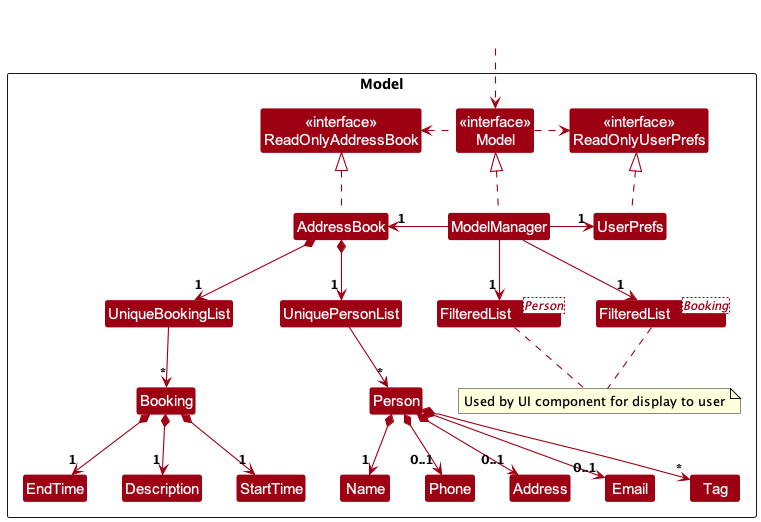

The diagram above was rendered by PlantUML. Its source (embedded in the PNG):
@startuml
!include style.puml
skinparam {
    arrowThickness 1.1
    arrowColor MODEL_COLOR
    classBackgroundColor MODEL_COLOR
    classBorderColor MODEL_COLOR
    ClassStereotypeFontColor MODEL_COLOR
    classBorderColor<<hide>> #FFFFFF
    ClassStereotypeFontColor<<hide>> #FFFFFF
}

Package Model as ModelPackage <<Rectangle>>{
Class "<<interface>>\nReadOnlyAddressBook" as ReadOnlyAddressBook
Class "<<interface>>\nReadOnlyUserPrefs" as ReadOnlyUserPrefs
Class "<<interface>>\nModel" as Model
Class AddressBook
Class ModelManager
Class UserPrefs

Class UniqueBookingList
Class UniquePersonList
together{
    Class "FilteredList <Person>" as FilteredListPerson
    Class "FilteredList <Booking>" as FilteredListBooking
}
note "Used by UI component for display to user" as N1
FilteredListPerson .right. N1
FilteredListBooking .. N1

Class Person
Class Address
Class Email
Class Name
Class Phone
Class Tag
Class Booking
Class Description
Class StartTime
Class EndTime

}

Class HiddenOutside <<hide>> #FFFFFF
HiddenOutside ..> Model

Model .right.> ReadOnlyUserPrefs
Model .left.> ReadOnlyAddressBook

ModelManager .up.|> Model
AddressBook .up.|> ReadOnlyAddressBook
UserPrefs .up.|> ReadOnlyUserPrefs

ModelManager -left-> "1" AddressBook
ModelManager -right-> "1" UserPrefs

ModelManager --> "1" FilteredListPerson
ModelManager --> "1" FilteredListBooking

AddressBook *--> "1" UniquePersonList
AddressBook *--> "1" UniqueBookingList

UniqueBookingList --> "~*" Booking
UniquePersonList --> "~*" Person
Person *--> "1" Name
Person *--> "0..1" Phone
Person *--> "0..1" Email
Person *--> "0..1" Address
Person *--> "*" Tag

Name -[hidden]right-> Phone
Phone -[hidden]right-> Address
Address -[hidden]right-> Email
Email -[hidden]right-> Tag

Booking *-->"1" Description
Booking *--> "1" StartTime
Booking *--> "1" EndTime

@enduml